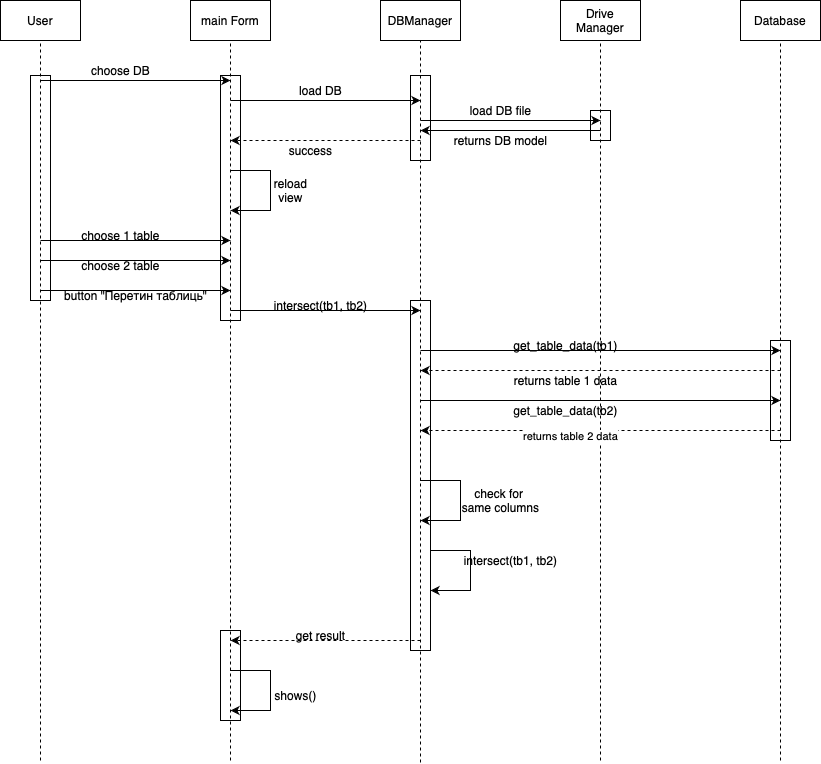

The diagram above was exported from draw.io. Its source (the exported page's mxGraphModel, read from the mxfile embedded in the PNG):
<mxGraphModel dx="976" dy="665" grid="1" gridSize="10" guides="1" tooltips="1" connect="1" arrows="1" fold="1" page="1" pageScale="1" pageWidth="827" pageHeight="1169" math="0" shadow="0">
  <root>
    <mxCell id="0" />
    <mxCell id="1" parent="0" />
    <mxCell id="bj8mhoiPnQfM-cX9N53I-1" value="User" style="rounded=0;whiteSpace=wrap;html=1;fillColor=none;" vertex="1" parent="1">
      <mxGeometry x="30" y="200" width="80" height="40" as="geometry" />
    </mxCell>
    <mxCell id="bj8mhoiPnQfM-cX9N53I-2" value="main Form" style="rounded=0;whiteSpace=wrap;html=1;fillColor=none;" vertex="1" parent="1">
      <mxGeometry x="220" y="200" width="80" height="40" as="geometry" />
    </mxCell>
    <mxCell id="bj8mhoiPnQfM-cX9N53I-3" value="DBManager" style="rounded=0;whiteSpace=wrap;html=1;fillColor=none;" vertex="1" parent="1">
      <mxGeometry x="410" y="200" width="80" height="40" as="geometry" />
    </mxCell>
    <mxCell id="bj8mhoiPnQfM-cX9N53I-4" value="Drive Manager" style="rounded=0;whiteSpace=wrap;html=1;fillColor=none;" vertex="1" parent="1">
      <mxGeometry x="590" y="200" width="80" height="40" as="geometry" />
    </mxCell>
    <mxCell id="bj8mhoiPnQfM-cX9N53I-5" value="Database" style="rounded=0;whiteSpace=wrap;html=1;fillColor=none;" vertex="1" parent="1">
      <mxGeometry x="770" y="200" width="80" height="40" as="geometry" />
    </mxCell>
    <mxCell id="bj8mhoiPnQfM-cX9N53I-6" value="" style="endArrow=none;dashed=1;html=1;rounded=0;entryX=0.5;entryY=1;entryDx=0;entryDy=0;" edge="1" parent="1" target="bj8mhoiPnQfM-cX9N53I-1">
      <mxGeometry width="50" height="50" relative="1" as="geometry">
        <mxPoint x="70" y="960" as="sourcePoint" />
        <mxPoint x="440" y="320" as="targetPoint" />
      </mxGeometry>
    </mxCell>
    <mxCell id="bj8mhoiPnQfM-cX9N53I-7" value="" style="endArrow=none;dashed=1;html=1;rounded=0;entryX=0.5;entryY=1;entryDx=0;entryDy=0;" edge="1" parent="1" target="bj8mhoiPnQfM-cX9N53I-2">
      <mxGeometry width="50" height="50" relative="1" as="geometry">
        <mxPoint x="260" y="960" as="sourcePoint" />
        <mxPoint x="270" y="250" as="targetPoint" />
        <Array as="points" />
      </mxGeometry>
    </mxCell>
    <mxCell id="bj8mhoiPnQfM-cX9N53I-8" value="" style="endArrow=none;dashed=1;html=1;rounded=0;entryX=0.5;entryY=1;entryDx=0;entryDy=0;" edge="1" parent="1" target="bj8mhoiPnQfM-cX9N53I-3">
      <mxGeometry width="50" height="50" relative="1" as="geometry">
        <mxPoint x="450" y="962" as="sourcePoint" />
        <mxPoint x="440" y="470" as="targetPoint" />
      </mxGeometry>
    </mxCell>
    <mxCell id="bj8mhoiPnQfM-cX9N53I-9" value="" style="endArrow=none;dashed=1;html=1;rounded=0;entryX=0.5;entryY=1;entryDx=0;entryDy=0;" edge="1" parent="1" target="bj8mhoiPnQfM-cX9N53I-4">
      <mxGeometry width="50" height="50" relative="1" as="geometry">
        <mxPoint x="630" y="960" as="sourcePoint" />
        <mxPoint x="440" y="470" as="targetPoint" />
      </mxGeometry>
    </mxCell>
    <mxCell id="bj8mhoiPnQfM-cX9N53I-10" value="" style="endArrow=none;dashed=1;html=1;rounded=0;entryX=0.5;entryY=1;entryDx=0;entryDy=0;" edge="1" parent="1" target="bj8mhoiPnQfM-cX9N53I-5">
      <mxGeometry width="50" height="50" relative="1" as="geometry">
        <mxPoint x="810" y="960" as="sourcePoint" />
        <mxPoint x="440" y="470" as="targetPoint" />
      </mxGeometry>
    </mxCell>
    <mxCell id="bj8mhoiPnQfM-cX9N53I-11" value="" style="endArrow=classic;html=1;rounded=0;" edge="1" parent="1">
      <mxGeometry width="50" height="50" relative="1" as="geometry">
        <mxPoint x="70" y="280" as="sourcePoint" />
        <mxPoint x="260" y="280" as="targetPoint" />
      </mxGeometry>
    </mxCell>
    <mxCell id="bj8mhoiPnQfM-cX9N53I-12" value="choose DB" style="text;html=1;align=center;verticalAlign=middle;resizable=0;points=[];autosize=1;strokeColor=none;fillColor=none;" vertex="1" parent="1">
      <mxGeometry x="110" y="255" width="80" height="30" as="geometry" />
    </mxCell>
    <mxCell id="bj8mhoiPnQfM-cX9N53I-13" value="" style="endArrow=classic;html=1;rounded=0;" edge="1" parent="1">
      <mxGeometry width="50" height="50" relative="1" as="geometry">
        <mxPoint x="260" y="300" as="sourcePoint" />
        <mxPoint x="450" y="300" as="targetPoint" />
      </mxGeometry>
    </mxCell>
    <mxCell id="bj8mhoiPnQfM-cX9N53I-14" value="load DB" style="text;html=1;align=center;verticalAlign=middle;resizable=0;points=[];autosize=1;strokeColor=none;fillColor=none;" vertex="1" parent="1">
      <mxGeometry x="315" y="275" width="70" height="30" as="geometry" />
    </mxCell>
    <mxCell id="bj8mhoiPnQfM-cX9N53I-15" value="" style="endArrow=classic;html=1;rounded=0;" edge="1" parent="1">
      <mxGeometry width="50" height="50" relative="1" as="geometry">
        <mxPoint x="450" y="320" as="sourcePoint" />
        <mxPoint x="630" y="320" as="targetPoint" />
      </mxGeometry>
    </mxCell>
    <mxCell id="bj8mhoiPnQfM-cX9N53I-16" value="load DB file" style="text;html=1;align=center;verticalAlign=middle;resizable=0;points=[];autosize=1;strokeColor=none;fillColor=none;" vertex="1" parent="1">
      <mxGeometry x="490" y="295" width="80" height="30" as="geometry" />
    </mxCell>
    <mxCell id="bj8mhoiPnQfM-cX9N53I-17" value="" style="endArrow=classic;html=1;rounded=0;" edge="1" parent="1">
      <mxGeometry width="50" height="50" relative="1" as="geometry">
        <mxPoint x="630" y="330" as="sourcePoint" />
        <mxPoint x="450" y="330" as="targetPoint" />
      </mxGeometry>
    </mxCell>
    <mxCell id="bj8mhoiPnQfM-cX9N53I-18" value="returns DB model" style="text;html=1;align=center;verticalAlign=middle;resizable=0;points=[];autosize=1;strokeColor=none;fillColor=none;" vertex="1" parent="1">
      <mxGeometry x="470" y="325" width="120" height="30" as="geometry" />
    </mxCell>
    <mxCell id="bj8mhoiPnQfM-cX9N53I-19" value="" style="endArrow=classic;html=1;rounded=0;dashed=1;" edge="1" parent="1">
      <mxGeometry width="50" height="50" relative="1" as="geometry">
        <mxPoint x="450" y="340" as="sourcePoint" />
        <mxPoint x="260" y="340" as="targetPoint" />
      </mxGeometry>
    </mxCell>
    <mxCell id="bj8mhoiPnQfM-cX9N53I-20" value="success" style="text;html=1;align=center;verticalAlign=middle;resizable=0;points=[];autosize=1;strokeColor=none;fillColor=none;" vertex="1" parent="1">
      <mxGeometry x="305" y="335" width="70" height="30" as="geometry" />
    </mxCell>
    <mxCell id="bj8mhoiPnQfM-cX9N53I-22" value="" style="endArrow=classic;html=1;rounded=0;edgeStyle=orthogonalEdgeStyle;" edge="1" parent="1">
      <mxGeometry width="50" height="50" relative="1" as="geometry">
        <mxPoint x="260" y="370" as="sourcePoint" />
        <mxPoint x="260" y="410" as="targetPoint" />
        <Array as="points">
          <mxPoint x="300" y="370" />
          <mxPoint x="300" y="410" />
        </Array>
      </mxGeometry>
    </mxCell>
    <mxCell id="bj8mhoiPnQfM-cX9N53I-23" value="reload &lt;br&gt;view" style="text;html=1;align=center;verticalAlign=middle;resizable=0;points=[];autosize=1;strokeColor=none;fillColor=none;" vertex="1" parent="1">
      <mxGeometry x="290" y="370" width="60" height="40" as="geometry" />
    </mxCell>
    <mxCell id="bj8mhoiPnQfM-cX9N53I-24" value="" style="endArrow=classic;html=1;rounded=0;" edge="1" parent="1">
      <mxGeometry width="50" height="50" relative="1" as="geometry">
        <mxPoint x="70" y="440" as="sourcePoint" />
        <mxPoint x="260" y="440" as="targetPoint" />
      </mxGeometry>
    </mxCell>
    <mxCell id="bj8mhoiPnQfM-cX9N53I-25" value="choose 1 table" style="text;html=1;align=center;verticalAlign=middle;resizable=0;points=[];autosize=1;strokeColor=none;fillColor=none;" vertex="1" parent="1">
      <mxGeometry x="100" y="420" width="100" height="30" as="geometry" />
    </mxCell>
    <mxCell id="bj8mhoiPnQfM-cX9N53I-26" value="" style="endArrow=classic;html=1;rounded=0;" edge="1" parent="1">
      <mxGeometry width="50" height="50" relative="1" as="geometry">
        <mxPoint x="70" y="460" as="sourcePoint" />
        <mxPoint x="260" y="460" as="targetPoint" />
      </mxGeometry>
    </mxCell>
    <mxCell id="bj8mhoiPnQfM-cX9N53I-27" value="choose 2 table" style="text;html=1;align=center;verticalAlign=middle;resizable=0;points=[];autosize=1;strokeColor=none;fillColor=none;" vertex="1" parent="1">
      <mxGeometry x="100" y="450" width="100" height="30" as="geometry" />
    </mxCell>
    <mxCell id="bj8mhoiPnQfM-cX9N53I-28" value="" style="endArrow=classic;html=1;rounded=0;" edge="1" parent="1">
      <mxGeometry width="50" height="50" relative="1" as="geometry">
        <mxPoint x="70" y="490" as="sourcePoint" />
        <mxPoint x="260" y="490" as="targetPoint" />
      </mxGeometry>
    </mxCell>
    <mxCell id="bj8mhoiPnQfM-cX9N53I-29" value="button &quot;Перетин таблиць&quot;" style="text;html=1;align=center;verticalAlign=middle;resizable=0;points=[];autosize=1;strokeColor=none;fillColor=none;" vertex="1" parent="1">
      <mxGeometry x="80" y="480" width="170" height="30" as="geometry" />
    </mxCell>
    <mxCell id="bj8mhoiPnQfM-cX9N53I-30" value="" style="endArrow=classic;html=1;rounded=0;" edge="1" parent="1">
      <mxGeometry width="50" height="50" relative="1" as="geometry">
        <mxPoint x="260" y="510" as="sourcePoint" />
        <mxPoint x="450" y="510" as="targetPoint" />
      </mxGeometry>
    </mxCell>
    <mxCell id="bj8mhoiPnQfM-cX9N53I-31" value="intersect(tb1, tb2)" style="text;html=1;align=center;verticalAlign=middle;resizable=0;points=[];autosize=1;strokeColor=none;fillColor=none;" vertex="1" parent="1">
      <mxGeometry x="290" y="490" width="120" height="30" as="geometry" />
    </mxCell>
    <mxCell id="bj8mhoiPnQfM-cX9N53I-32" value="" style="endArrow=classic;html=1;rounded=0;" edge="1" parent="1">
      <mxGeometry width="50" height="50" relative="1" as="geometry">
        <mxPoint x="450" y="550" as="sourcePoint" />
        <mxPoint x="810" y="550" as="targetPoint" />
      </mxGeometry>
    </mxCell>
    <mxCell id="bj8mhoiPnQfM-cX9N53I-33" value="get_table_data(tb1)" style="text;html=1;align=center;verticalAlign=middle;resizable=0;points=[];autosize=1;strokeColor=none;fillColor=none;" vertex="1" parent="1">
      <mxGeometry x="530" y="530" width="130" height="30" as="geometry" />
    </mxCell>
    <mxCell id="bj8mhoiPnQfM-cX9N53I-34" value="" style="endArrow=classic;html=1;rounded=0;dashed=1;" edge="1" parent="1">
      <mxGeometry width="50" height="50" relative="1" as="geometry">
        <mxPoint x="810" y="570" as="sourcePoint" />
        <mxPoint x="450" y="570" as="targetPoint" />
      </mxGeometry>
    </mxCell>
    <mxCell id="bj8mhoiPnQfM-cX9N53I-35" value="returns table 1 data" style="text;html=1;align=center;verticalAlign=middle;resizable=0;points=[];autosize=1;strokeColor=none;fillColor=none;" vertex="1" parent="1">
      <mxGeometry x="530" y="565" width="130" height="30" as="geometry" />
    </mxCell>
    <mxCell id="bj8mhoiPnQfM-cX9N53I-37" value="" style="endArrow=classic;html=1;rounded=0;" edge="1" parent="1">
      <mxGeometry width="50" height="50" relative="1" as="geometry">
        <mxPoint x="450" y="600" as="sourcePoint" />
        <mxPoint x="810" y="600" as="targetPoint" />
      </mxGeometry>
    </mxCell>
    <mxCell id="bj8mhoiPnQfM-cX9N53I-38" value="get_table_data(tb2)" style="text;html=1;align=center;verticalAlign=middle;resizable=0;points=[];autosize=1;strokeColor=none;fillColor=none;" vertex="1" parent="1">
      <mxGeometry x="530" y="595" width="130" height="30" as="geometry" />
    </mxCell>
    <mxCell id="bj8mhoiPnQfM-cX9N53I-39" value="" style="endArrow=classic;html=1;rounded=0;dashed=1;" edge="1" parent="1">
      <mxGeometry width="50" height="50" relative="1" as="geometry">
        <mxPoint x="810" y="630" as="sourcePoint" />
        <mxPoint x="450" y="630" as="targetPoint" />
      </mxGeometry>
    </mxCell>
    <mxCell id="bj8mhoiPnQfM-cX9N53I-40" value="returns table 2 data" style="edgeLabel;html=1;align=center;verticalAlign=middle;resizable=0;points=[];" vertex="1" connectable="0" parent="bj8mhoiPnQfM-cX9N53I-39">
      <mxGeometry x="0.2889" y="5" relative="1" as="geometry">
        <mxPoint x="21" as="offset" />
      </mxGeometry>
    </mxCell>
    <mxCell id="bj8mhoiPnQfM-cX9N53I-41" value="" style="endArrow=classic;html=1;rounded=0;" edge="1" parent="1">
      <mxGeometry width="50" height="50" relative="1" as="geometry">
        <mxPoint x="450" y="680" as="sourcePoint" />
        <mxPoint x="450" y="720" as="targetPoint" />
        <Array as="points">
          <mxPoint x="490" y="680" />
          <mxPoint x="490" y="720" />
        </Array>
      </mxGeometry>
    </mxCell>
    <mxCell id="bj8mhoiPnQfM-cX9N53I-42" value="check for &lt;br&gt;same columns" style="text;html=1;align=center;verticalAlign=middle;resizable=0;points=[];autosize=1;strokeColor=none;fillColor=none;" vertex="1" parent="1">
      <mxGeometry x="480" y="680" width="100" height="40" as="geometry" />
    </mxCell>
    <mxCell id="bj8mhoiPnQfM-cX9N53I-45" value="" style="endArrow=classic;html=1;rounded=0;" edge="1" parent="1">
      <mxGeometry width="50" height="50" relative="1" as="geometry">
        <mxPoint x="260" y="870" as="sourcePoint" />
        <mxPoint x="260" y="910" as="targetPoint" />
        <Array as="points">
          <mxPoint x="300" y="870" />
          <mxPoint x="300" y="910" />
        </Array>
      </mxGeometry>
    </mxCell>
    <mxCell id="bj8mhoiPnQfM-cX9N53I-46" value="intersect(tb1, tb2)" style="text;html=1;align=center;verticalAlign=middle;resizable=0;points=[];autosize=1;strokeColor=none;fillColor=none;" vertex="1" parent="1">
      <mxGeometry x="480" y="745" width="120" height="30" as="geometry" />
    </mxCell>
    <mxCell id="bj8mhoiPnQfM-cX9N53I-47" value="" style="endArrow=classic;html=1;rounded=0;dashed=1;" edge="1" parent="1">
      <mxGeometry width="50" height="50" relative="1" as="geometry">
        <mxPoint x="450" y="840" as="sourcePoint" />
        <mxPoint x="260" y="840" as="targetPoint" />
      </mxGeometry>
    </mxCell>
    <mxCell id="bj8mhoiPnQfM-cX9N53I-48" value="get result" style="text;html=1;align=center;verticalAlign=middle;resizable=0;points=[];autosize=1;strokeColor=none;fillColor=none;" vertex="1" parent="1">
      <mxGeometry x="315" y="820" width="70" height="30" as="geometry" />
    </mxCell>
    <mxCell id="bj8mhoiPnQfM-cX9N53I-49" value="" style="endArrow=classic;html=1;rounded=0;" edge="1" parent="1">
      <mxGeometry width="50" height="50" relative="1" as="geometry">
        <mxPoint x="460" y="750" as="sourcePoint" />
        <mxPoint x="460" y="790" as="targetPoint" />
        <Array as="points">
          <mxPoint x="500" y="750" />
          <mxPoint x="500" y="790" />
        </Array>
      </mxGeometry>
    </mxCell>
    <mxCell id="bj8mhoiPnQfM-cX9N53I-50" value="shows()" style="text;html=1;align=center;verticalAlign=middle;resizable=0;points=[];autosize=1;strokeColor=none;fillColor=none;" vertex="1" parent="1">
      <mxGeometry x="290" y="880" width="70" height="30" as="geometry" />
    </mxCell>
    <mxCell id="bj8mhoiPnQfM-cX9N53I-51" value="" style="rounded=0;whiteSpace=wrap;html=1;fillColor=none;" vertex="1" parent="1">
      <mxGeometry x="60" y="275" width="20" height="225" as="geometry" />
    </mxCell>
    <mxCell id="bj8mhoiPnQfM-cX9N53I-52" value="" style="rounded=0;whiteSpace=wrap;html=1;fillColor=none;" vertex="1" parent="1">
      <mxGeometry x="250" y="275" width="20" height="245" as="geometry" />
    </mxCell>
    <mxCell id="bj8mhoiPnQfM-cX9N53I-53" value="" style="rounded=0;whiteSpace=wrap;html=1;fillColor=none;" vertex="1" parent="1">
      <mxGeometry x="250" y="830" width="20" height="90" as="geometry" />
    </mxCell>
    <mxCell id="bj8mhoiPnQfM-cX9N53I-54" value="" style="rounded=0;whiteSpace=wrap;html=1;fillColor=none;" vertex="1" parent="1">
      <mxGeometry x="440" y="275" width="20" height="85" as="geometry" />
    </mxCell>
    <mxCell id="bj8mhoiPnQfM-cX9N53I-55" value="" style="rounded=0;whiteSpace=wrap;html=1;fillColor=none;" vertex="1" parent="1">
      <mxGeometry x="440" y="500" width="20" height="350" as="geometry" />
    </mxCell>
    <mxCell id="bj8mhoiPnQfM-cX9N53I-56" value="" style="rounded=0;whiteSpace=wrap;html=1;fillColor=none;" vertex="1" parent="1">
      <mxGeometry x="620" y="310" width="20" height="30" as="geometry" />
    </mxCell>
    <mxCell id="bj8mhoiPnQfM-cX9N53I-57" value="" style="rounded=0;whiteSpace=wrap;html=1;fillColor=none;" vertex="1" parent="1">
      <mxGeometry x="800" y="540" width="20" height="100" as="geometry" />
    </mxCell>
  </root>
</mxGraphModel>